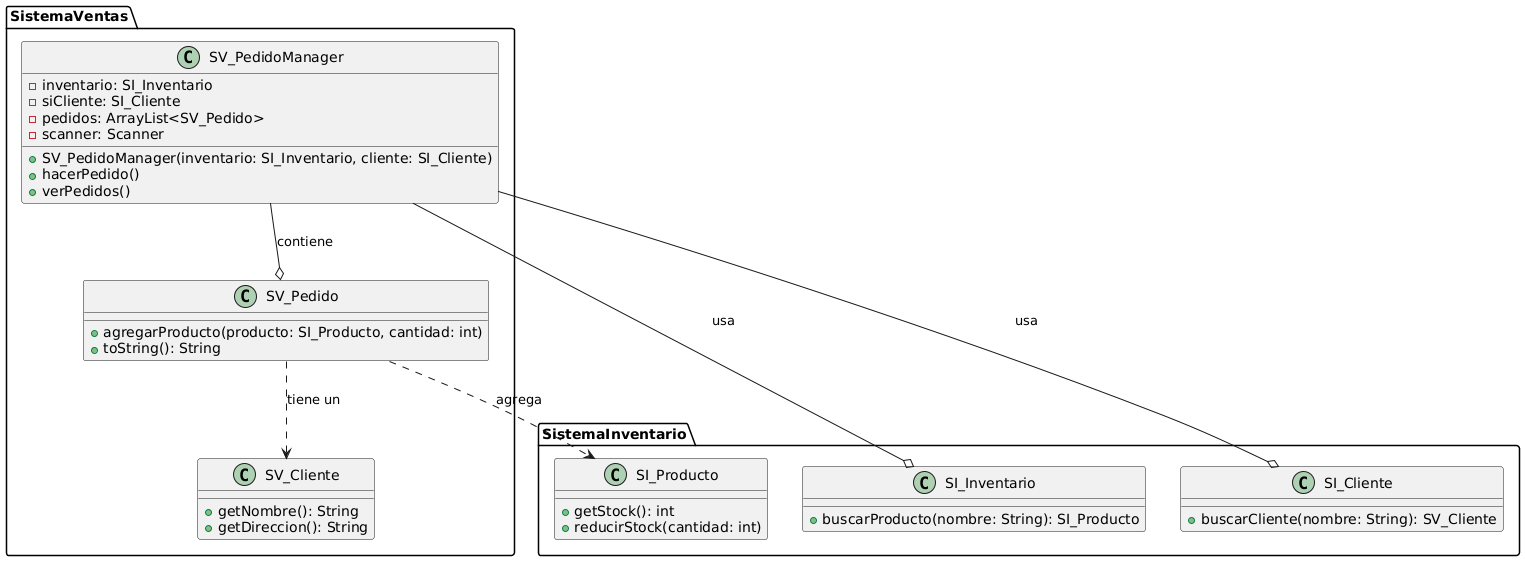

The diagram above was rendered by PlantUML. Its source (embedded in the PNG):
@startuml
package SistemaVentas {
  class SV_PedidoManager {
    - inventario: SI_Inventario
    - siCliente: SI_Cliente
    - pedidos: ArrayList<SV_Pedido>
    - scanner: Scanner
    + SV_PedidoManager(inventario: SI_Inventario, cliente: SI_Cliente)
    + hacerPedido()
    + verPedidos()
  }

  class SV_Pedido {
    + agregarProducto(producto: SI_Producto, cantidad: int)
    + toString(): String
  }

  class SV_Cliente {
    + getNombre(): String
    + getDireccion(): String
  }
}

package SistemaInventario {
  class SI_Inventario {
    + buscarProducto(nombre: String): SI_Producto
  }

  class SI_Cliente {
    + buscarCliente(nombre: String): SV_Cliente
  }

  class SI_Producto {
    + getStock(): int
    + reducirStock(cantidad: int)
  }
}

SV_PedidoManager --o SI_Inventario : usa
SV_PedidoManager --o SI_Cliente : usa
SV_PedidoManager --o SV_Pedido : contiene
SV_Pedido ..> SV_Cliente : tiene un
SV_Pedido ..> SI_Producto : agrega
@enduml